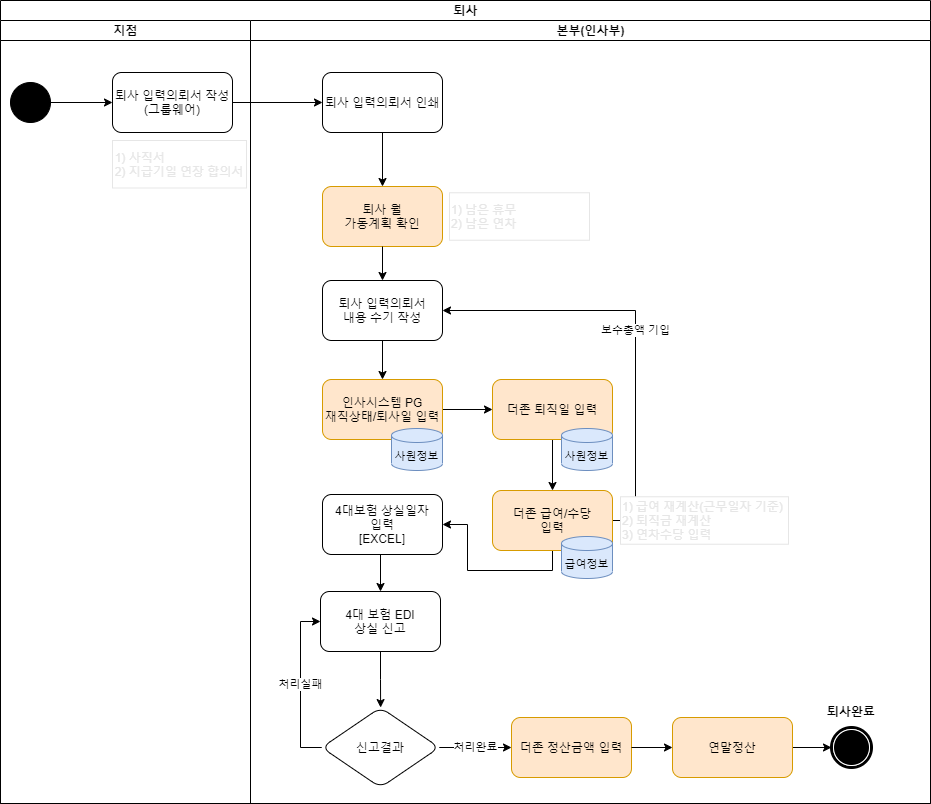

The diagram above was exported from draw.io. Its source (the exported page's mxGraphModel, read from the mxfile embedded in the PNG):
<mxGraphModel dx="1422" dy="794" grid="0" gridSize="10" guides="1" tooltips="1" connect="1" arrows="1" fold="1" page="1" pageScale="1" pageWidth="1169" pageHeight="827" background="none" math="0" shadow="0">
  <root>
    <mxCell id="0" />
    <mxCell id="1" parent="0" />
    <mxCell id="1c1d494c118603dd-1" value="퇴사" style="swimlane;html=1;childLayout=stackLayout;startSize=20;rounded=0;shadow=0;comic=0;labelBackgroundColor=none;strokeWidth=1;fontFamily=Verdana;fontSize=12;align=center;" parent="1" vertex="1">
      <mxGeometry x="40" y="20" width="930" height="803" as="geometry" />
    </mxCell>
    <mxCell id="Bc0K1Rmf2sbUa8FJNFDP-3" value="" style="edgeStyle=orthogonalEdgeStyle;rounded=0;orthogonalLoop=1;jettySize=auto;html=1;" parent="1c1d494c118603dd-1" source="dFNRiebfIRdpVyVhNoyg-1" target="Bc0K1Rmf2sbUa8FJNFDP-2" edge="1">
      <mxGeometry relative="1" as="geometry" />
    </mxCell>
    <mxCell id="1c1d494c118603dd-2" value="지점" style="swimlane;html=1;startSize=20;" parent="1c1d494c118603dd-1" vertex="1">
      <mxGeometry y="20" width="250" height="783" as="geometry" />
    </mxCell>
    <mxCell id="dFNRiebfIRdpVyVhNoyg-1" value="퇴사 입력의뢰서 작성&lt;br&gt;(그룹웨어)" style="rounded=1;whiteSpace=wrap;html=1;" parent="1c1d494c118603dd-2" vertex="1">
      <mxGeometry x="112" y="52" width="120" height="60" as="geometry" />
    </mxCell>
    <UserObject label="&lt;div style=&quot;text-align: left&quot;&gt;&lt;span&gt;&lt;font color=&quot;#e6e6e6&quot;&gt;1) 사직서&lt;/font&gt;&lt;/span&gt;&lt;/div&gt;&lt;div style=&quot;text-align: left&quot;&gt;&lt;span&gt;&lt;font color=&quot;#e6e6e6&quot;&gt;2) 지급기일 연장 합의서&lt;/font&gt;&lt;/span&gt;&lt;/div&gt;" treeRoot="1" id="ZlotO_fwn4aAGAr7bXnS-4">
      <mxCell style="whiteSpace=wrap;html=1;align=center;treeFolding=1;treeMoving=1;newEdgeStyle={&quot;edgeStyle&quot;:&quot;elbowEdgeStyle&quot;,&quot;startArrow&quot;:&quot;none&quot;,&quot;endArrow&quot;:&quot;none&quot;};strokeColor=#E6E6E6;" vertex="1" parent="1c1d494c118603dd-2">
        <mxGeometry x="112" y="120" width="134" height="47.5" as="geometry" />
      </mxCell>
    </UserObject>
    <mxCell id="ZlotO_fwn4aAGAr7bXnS-40" style="edgeStyle=orthogonalEdgeStyle;rounded=0;orthogonalLoop=1;jettySize=auto;html=1;exitX=1;exitY=0.5;exitDx=0;exitDy=0;entryX=0;entryY=0.5;entryDx=0;entryDy=0;fontColor=#000000;" edge="1" parent="1c1d494c118603dd-2" source="ZlotO_fwn4aAGAr7bXnS-39" target="dFNRiebfIRdpVyVhNoyg-1">
      <mxGeometry relative="1" as="geometry" />
    </mxCell>
    <mxCell id="ZlotO_fwn4aAGAr7bXnS-39" value="" style="ellipse;whiteSpace=wrap;html=1;rounded=0;shadow=0;comic=0;labelBackgroundColor=none;strokeWidth=1;fillColor=#000000;fontFamily=Verdana;fontSize=12;align=center;" vertex="1" parent="1c1d494c118603dd-2">
      <mxGeometry x="10" y="62" width="40" height="40" as="geometry" />
    </mxCell>
    <mxCell id="1c1d494c118603dd-3" value="본부(인사부)" style="swimlane;html=1;startSize=20;" parent="1c1d494c118603dd-1" vertex="1">
      <mxGeometry x="250" y="20" width="680" height="783" as="geometry">
        <mxRectangle x="250" y="20" width="30" height="970" as="alternateBounds" />
      </mxGeometry>
    </mxCell>
    <mxCell id="Bc0K1Rmf2sbUa8FJNFDP-2" value="퇴사 입력의뢰서 인쇄" style="whiteSpace=wrap;html=1;rounded=1;" parent="1c1d494c118603dd-3" vertex="1">
      <mxGeometry x="72" y="52" width="120" height="60" as="geometry" />
    </mxCell>
    <mxCell id="Bc0K1Rmf2sbUa8FJNFDP-4" value="퇴사 월&lt;br&gt;가동계획 확인" style="whiteSpace=wrap;html=1;rounded=1;fillColor=#ffe6cc;strokeColor=#d79b00;" parent="1c1d494c118603dd-3" vertex="1">
      <mxGeometry x="72" y="166" width="120" height="60" as="geometry" />
    </mxCell>
    <mxCell id="Bc0K1Rmf2sbUa8FJNFDP-5" value="" style="edgeStyle=orthogonalEdgeStyle;rounded=0;orthogonalLoop=1;jettySize=auto;html=1;" parent="1c1d494c118603dd-3" source="Bc0K1Rmf2sbUa8FJNFDP-2" target="Bc0K1Rmf2sbUa8FJNFDP-4" edge="1">
      <mxGeometry relative="1" as="geometry" />
    </mxCell>
    <UserObject label="&lt;div&gt;&lt;span&gt;&lt;font color=&quot;#e6e6e6&quot;&gt;1) 남은 휴무&lt;/font&gt;&lt;/span&gt;&lt;/div&gt;&lt;div&gt;&lt;span&gt;&lt;font color=&quot;#e6e6e6&quot;&gt;2) 남은 연차&lt;/font&gt;&lt;/span&gt;&lt;/div&gt;" treeRoot="1" id="ZlotO_fwn4aAGAr7bXnS-5">
      <mxCell style="whiteSpace=wrap;html=1;align=left;treeFolding=1;treeMoving=1;newEdgeStyle={&quot;edgeStyle&quot;:&quot;elbowEdgeStyle&quot;,&quot;startArrow&quot;:&quot;none&quot;,&quot;endArrow&quot;:&quot;none&quot;};strokeColor=#E6E6E6;" vertex="1" parent="1c1d494c118603dd-3">
        <mxGeometry x="199" y="172.25" width="140" height="47.5" as="geometry" />
      </mxCell>
    </UserObject>
    <mxCell id="ZlotO_fwn4aAGAr7bXnS-11" style="edgeStyle=orthogonalEdgeStyle;rounded=0;orthogonalLoop=1;jettySize=auto;html=1;exitX=0.5;exitY=1;exitDx=0;exitDy=0;fontColor=#E6E6E6;" edge="1" parent="1c1d494c118603dd-3" source="ZlotO_fwn4aAGAr7bXnS-6" target="ZlotO_fwn4aAGAr7bXnS-8">
      <mxGeometry relative="1" as="geometry" />
    </mxCell>
    <mxCell id="ZlotO_fwn4aAGAr7bXnS-6" value="퇴사 입력의뢰서&lt;br&gt;내용 수기 작성" style="whiteSpace=wrap;html=1;rounded=1;" vertex="1" parent="1c1d494c118603dd-3">
      <mxGeometry x="72" y="260" width="120" height="60" as="geometry" />
    </mxCell>
    <mxCell id="ZlotO_fwn4aAGAr7bXnS-7" value="" style="edgeStyle=orthogonalEdgeStyle;rounded=0;orthogonalLoop=1;jettySize=auto;html=1;fontColor=#E6E6E6;" edge="1" parent="1c1d494c118603dd-3" source="Bc0K1Rmf2sbUa8FJNFDP-4">
      <mxGeometry relative="1" as="geometry">
        <mxPoint x="132" y="260" as="targetPoint" />
      </mxGeometry>
    </mxCell>
    <mxCell id="ZlotO_fwn4aAGAr7bXnS-28" style="edgeStyle=orthogonalEdgeStyle;rounded=0;orthogonalLoop=1;jettySize=auto;html=1;exitX=1;exitY=0.5;exitDx=0;exitDy=0;entryX=0;entryY=0.5;entryDx=0;entryDy=0;fontColor=#000000;" edge="1" parent="1c1d494c118603dd-3" source="ZlotO_fwn4aAGAr7bXnS-8" target="ZlotO_fwn4aAGAr7bXnS-12">
      <mxGeometry relative="1" as="geometry" />
    </mxCell>
    <mxCell id="ZlotO_fwn4aAGAr7bXnS-8" value="인사시스템 PG&lt;br&gt;재직상태/퇴사일 입력" style="whiteSpace=wrap;html=1;rounded=1;fillColor=#ffe6cc;strokeColor=#d79b00;" vertex="1" parent="1c1d494c118603dd-3">
      <mxGeometry x="72" y="359" width="120" height="60" as="geometry" />
    </mxCell>
    <mxCell id="ZlotO_fwn4aAGAr7bXnS-9" value="&lt;div&gt;&lt;span&gt;&lt;br&gt;&lt;/span&gt;&lt;/div&gt;&lt;div&gt;&lt;span&gt;사원정보&lt;/span&gt;&lt;/div&gt;" style="strokeWidth=1;html=1;shape=mxgraph.flowchart.database;whiteSpace=wrap;fontSize=11;fillColor=#dae8fc;strokeColor=#6c8ebf;align=center;" vertex="1" parent="1c1d494c118603dd-3">
      <mxGeometry x="141" y="408" width="51" height="42" as="geometry" />
    </mxCell>
    <mxCell id="ZlotO_fwn4aAGAr7bXnS-29" style="edgeStyle=orthogonalEdgeStyle;rounded=0;orthogonalLoop=1;jettySize=auto;html=1;exitX=0.5;exitY=1;exitDx=0;exitDy=0;entryX=0.5;entryY=0;entryDx=0;entryDy=0;fontColor=#000000;" edge="1" parent="1c1d494c118603dd-3" source="ZlotO_fwn4aAGAr7bXnS-12" target="ZlotO_fwn4aAGAr7bXnS-15">
      <mxGeometry relative="1" as="geometry" />
    </mxCell>
    <mxCell id="ZlotO_fwn4aAGAr7bXnS-12" value="더존 퇴직일&amp;nbsp;입력" style="whiteSpace=wrap;html=1;rounded=1;strokeColor=#d79b00;fillColor=#ffe6cc;" vertex="1" parent="1c1d494c118603dd-3">
      <mxGeometry x="242" y="359" width="120" height="60" as="geometry" />
    </mxCell>
    <mxCell id="ZlotO_fwn4aAGAr7bXnS-14" value="&lt;div&gt;&lt;span&gt;&lt;br&gt;&lt;/span&gt;&lt;/div&gt;&lt;div&gt;&lt;span&gt;사원정보&lt;/span&gt;&lt;/div&gt;" style="strokeWidth=1;html=1;shape=mxgraph.flowchart.database;whiteSpace=wrap;fontSize=11;fillColor=#dae8fc;strokeColor=#6c8ebf;align=center;" vertex="1" parent="1c1d494c118603dd-3">
      <mxGeometry x="311" y="408" width="51" height="42" as="geometry" />
    </mxCell>
    <mxCell id="ZlotO_fwn4aAGAr7bXnS-18" value="&lt;font color=&quot;#000000&quot;&gt;보수총액 기입&lt;/font&gt;" style="edgeStyle=orthogonalEdgeStyle;rounded=0;orthogonalLoop=1;jettySize=auto;html=1;exitX=1;exitY=0.5;exitDx=0;exitDy=0;entryX=1;entryY=0.5;entryDx=0;entryDy=0;fontColor=#E6E6E6;" edge="1" parent="1c1d494c118603dd-3" source="ZlotO_fwn4aAGAr7bXnS-15" target="ZlotO_fwn4aAGAr7bXnS-6">
      <mxGeometry relative="1" as="geometry">
        <Array as="points">
          <mxPoint x="385" y="500" />
          <mxPoint x="385" y="290" />
        </Array>
      </mxGeometry>
    </mxCell>
    <mxCell id="ZlotO_fwn4aAGAr7bXnS-21" style="edgeStyle=orthogonalEdgeStyle;rounded=0;orthogonalLoop=1;jettySize=auto;html=1;exitX=0.5;exitY=1;exitDx=0;exitDy=0;fontColor=#000000;" edge="1" parent="1c1d494c118603dd-3" source="ZlotO_fwn4aAGAr7bXnS-15" target="ZlotO_fwn4aAGAr7bXnS-20">
      <mxGeometry relative="1" as="geometry" />
    </mxCell>
    <mxCell id="ZlotO_fwn4aAGAr7bXnS-15" value="더존 급여/수당&lt;br&gt;입력" style="whiteSpace=wrap;html=1;rounded=1;strokeColor=#d79b00;fillColor=#ffe6cc;" vertex="1" parent="1c1d494c118603dd-3">
      <mxGeometry x="242" y="470" width="120" height="60" as="geometry" />
    </mxCell>
    <UserObject label="&lt;div&gt;&lt;span&gt;&lt;font color=&quot;#e6e6e6&quot;&gt;1) 급여 재계산(근무일자 기준)&lt;/font&gt;&lt;/span&gt;&lt;/div&gt;&lt;div&gt;&lt;span&gt;&lt;font color=&quot;#e6e6e6&quot;&gt;2) 퇴직금 재계산&lt;/font&gt;&lt;/span&gt;&lt;/div&gt;&lt;div&gt;&lt;span&gt;&lt;font color=&quot;#e6e6e6&quot;&gt;3) 연차수당 입력&lt;/font&gt;&lt;/span&gt;&lt;/div&gt;" treeRoot="1" id="ZlotO_fwn4aAGAr7bXnS-17">
      <mxCell style="whiteSpace=wrap;html=1;align=left;treeFolding=1;treeMoving=1;newEdgeStyle={&quot;edgeStyle&quot;:&quot;elbowEdgeStyle&quot;,&quot;startArrow&quot;:&quot;none&quot;,&quot;endArrow&quot;:&quot;none&quot;};strokeColor=#E6E6E6;" vertex="1" parent="1c1d494c118603dd-3">
        <mxGeometry x="370" y="476.25" width="168" height="47.5" as="geometry" />
      </mxCell>
    </UserObject>
    <mxCell id="ZlotO_fwn4aAGAr7bXnS-19" value="&lt;div&gt;&lt;br&gt;&lt;/div&gt;&lt;div&gt;급여정보&lt;/div&gt;" style="strokeWidth=1;html=1;shape=mxgraph.flowchart.database;whiteSpace=wrap;fontSize=11;fillColor=#dae8fc;strokeColor=#6c8ebf;align=center;" vertex="1" parent="1c1d494c118603dd-3">
      <mxGeometry x="311" y="516" width="51" height="42" as="geometry" />
    </mxCell>
    <mxCell id="ZlotO_fwn4aAGAr7bXnS-30" style="edgeStyle=orthogonalEdgeStyle;rounded=0;orthogonalLoop=1;jettySize=auto;html=1;exitX=0.5;exitY=1;exitDx=0;exitDy=0;entryX=0.5;entryY=0;entryDx=0;entryDy=0;fontColor=#000000;" edge="1" parent="1c1d494c118603dd-3" source="ZlotO_fwn4aAGAr7bXnS-20" target="ZlotO_fwn4aAGAr7bXnS-22">
      <mxGeometry relative="1" as="geometry" />
    </mxCell>
    <mxCell id="ZlotO_fwn4aAGAr7bXnS-20" value="4대보험 상실일자&lt;br&gt;입력&lt;br&gt;[EXCEL]" style="whiteSpace=wrap;html=1;rounded=1;" vertex="1" parent="1c1d494c118603dd-3">
      <mxGeometry x="72" y="474" width="120" height="60" as="geometry" />
    </mxCell>
    <mxCell id="ZlotO_fwn4aAGAr7bXnS-32" value="" style="edgeStyle=orthogonalEdgeStyle;rounded=0;orthogonalLoop=1;jettySize=auto;html=1;exitX=0.5;exitY=1;exitDx=0;exitDy=0;fontColor=#000000;" edge="1" parent="1c1d494c118603dd-3" source="ZlotO_fwn4aAGAr7bXnS-22" target="ZlotO_fwn4aAGAr7bXnS-31">
      <mxGeometry x="0.0006" y="16" relative="1" as="geometry">
        <mxPoint as="offset" />
      </mxGeometry>
    </mxCell>
    <mxCell id="ZlotO_fwn4aAGAr7bXnS-22" value="4대 보험 EDI&lt;br&gt;상실 신고" style="whiteSpace=wrap;html=1;rounded=1;" vertex="1" parent="1c1d494c118603dd-3">
      <mxGeometry x="70" y="571" width="120" height="60" as="geometry" />
    </mxCell>
    <mxCell id="ZlotO_fwn4aAGAr7bXnS-25" value="더존 정산금액 입력" style="whiteSpace=wrap;html=1;rounded=1;strokeColor=#d79b00;fillColor=#ffe6cc;" vertex="1" parent="1c1d494c118603dd-3">
      <mxGeometry x="261" y="697" width="120" height="60" as="geometry" />
    </mxCell>
    <mxCell id="ZlotO_fwn4aAGAr7bXnS-33" value="처리완료" style="edgeStyle=orthogonalEdgeStyle;rounded=0;orthogonalLoop=1;jettySize=auto;html=1;exitX=1;exitY=0.5;exitDx=0;exitDy=0;entryX=0;entryY=0.5;entryDx=0;entryDy=0;fontColor=#000000;" edge="1" parent="1c1d494c118603dd-3" source="ZlotO_fwn4aAGAr7bXnS-31" target="ZlotO_fwn4aAGAr7bXnS-25">
      <mxGeometry relative="1" as="geometry">
        <Array as="points">
          <mxPoint x="225" y="727" />
          <mxPoint x="225" y="727" />
        </Array>
      </mxGeometry>
    </mxCell>
    <mxCell id="ZlotO_fwn4aAGAr7bXnS-34" value="처리실패" style="edgeStyle=orthogonalEdgeStyle;rounded=0;orthogonalLoop=1;jettySize=auto;html=1;exitX=0;exitY=0.5;exitDx=0;exitDy=0;entryX=0;entryY=0.5;entryDx=0;entryDy=0;fontColor=#000000;" edge="1" parent="1c1d494c118603dd-3" source="ZlotO_fwn4aAGAr7bXnS-31" target="ZlotO_fwn4aAGAr7bXnS-22">
      <mxGeometry relative="1" as="geometry" />
    </mxCell>
    <mxCell id="ZlotO_fwn4aAGAr7bXnS-31" value="신고결과" style="rhombus;whiteSpace=wrap;html=1;rounded=1;" vertex="1" parent="1c1d494c118603dd-3">
      <mxGeometry x="71.25" y="687" width="117.5" height="80" as="geometry" />
    </mxCell>
    <mxCell id="ZlotO_fwn4aAGAr7bXnS-35" value="" style="shape=mxgraph.bpmn.shape;html=1;verticalLabelPosition=bottom;labelBackgroundColor=#ffffff;verticalAlign=top;perimeter=ellipsePerimeter;outline=end;symbol=terminate;rounded=0;shadow=0;comic=0;strokeWidth=1;fontFamily=Verdana;fontSize=12;align=center;" vertex="1" parent="1c1d494c118603dd-3">
      <mxGeometry x="581" y="707" width="40" height="40" as="geometry" />
    </mxCell>
    <mxCell id="ZlotO_fwn4aAGAr7bXnS-38" value="&lt;b&gt;퇴사완료&lt;/b&gt;" style="text;html=1;strokeColor=none;fillColor=none;align=center;verticalAlign=middle;whiteSpace=wrap;rounded=0;fontColor=#000000;" vertex="1" parent="1c1d494c118603dd-3">
      <mxGeometry x="571" y="676" width="60" height="30" as="geometry" />
    </mxCell>
    <mxCell id="ZlotO_fwn4aAGAr7bXnS-45" style="edgeStyle=orthogonalEdgeStyle;rounded=0;orthogonalLoop=1;jettySize=auto;html=1;exitX=1;exitY=0.5;exitDx=0;exitDy=0;entryX=0;entryY=0.5;entryDx=0;entryDy=0;fontColor=#000000;" edge="1" parent="1c1d494c118603dd-3" source="ZlotO_fwn4aAGAr7bXnS-43" target="ZlotO_fwn4aAGAr7bXnS-35">
      <mxGeometry relative="1" as="geometry" />
    </mxCell>
    <mxCell id="ZlotO_fwn4aAGAr7bXnS-43" value="연말정산" style="whiteSpace=wrap;html=1;rounded=1;strokeColor=#d79b00;fillColor=#ffe6cc;" vertex="1" parent="1c1d494c118603dd-3">
      <mxGeometry x="422" y="697" width="120" height="60" as="geometry" />
    </mxCell>
    <mxCell id="ZlotO_fwn4aAGAr7bXnS-44" value="" style="edgeStyle=orthogonalEdgeStyle;rounded=0;orthogonalLoop=1;jettySize=auto;html=1;fontColor=#000000;" edge="1" parent="1c1d494c118603dd-3" source="ZlotO_fwn4aAGAr7bXnS-25" target="ZlotO_fwn4aAGAr7bXnS-43">
      <mxGeometry relative="1" as="geometry" />
    </mxCell>
  </root>
</mxGraphModel>